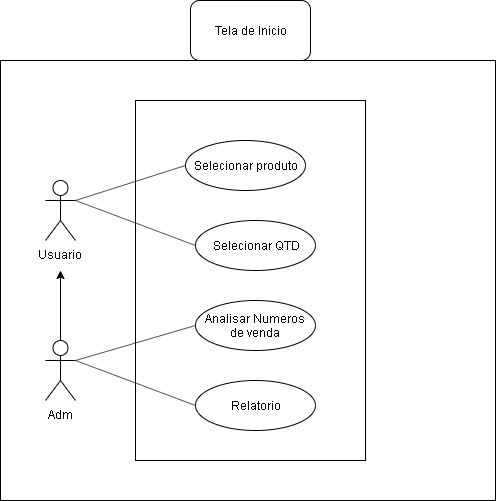

The diagram above was exported from draw.io. Its source (the exported page's mxGraphModel, read from the mxfile embedded in the PNG):
<mxGraphModel dx="1102" dy="592" grid="1" gridSize="10" guides="1" tooltips="1" connect="1" arrows="1" fold="1" page="1" pageScale="1" pageWidth="827" pageHeight="1169" math="0" shadow="0">
  <root>
    <mxCell id="0" />
    <mxCell id="1" parent="0" />
    <mxCell id="6IvGM9RUQHAoJ8v4vl-l-1" value="Usuario&lt;br&gt;" style="shape=umlActor;verticalLabelPosition=bottom;labelBackgroundColor=#ffffff;verticalAlign=top;html=1;outlineConnect=0;" vertex="1" parent="1">
      <mxGeometry x="120" y="200" width="30" height="60" as="geometry" />
    </mxCell>
    <mxCell id="6IvGM9RUQHAoJ8v4vl-l-4" style="edgeStyle=orthogonalEdgeStyle;rounded=0;orthogonalLoop=1;jettySize=auto;html=1;" edge="1" parent="1" source="6IvGM9RUQHAoJ8v4vl-l-2">
      <mxGeometry relative="1" as="geometry">
        <mxPoint x="135" y="290" as="targetPoint" />
      </mxGeometry>
    </mxCell>
    <mxCell id="6IvGM9RUQHAoJ8v4vl-l-2" value="Adm" style="shape=umlActor;verticalLabelPosition=bottom;labelBackgroundColor=#ffffff;verticalAlign=top;html=1;outlineConnect=0;" vertex="1" parent="1">
      <mxGeometry x="120" y="360" width="30" height="60" as="geometry" />
    </mxCell>
    <mxCell id="6IvGM9RUQHAoJ8v4vl-l-5" value="Selecionar produto" style="ellipse;whiteSpace=wrap;html=1;" vertex="1" parent="1">
      <mxGeometry x="260" y="160" width="120" height="50" as="geometry" />
    </mxCell>
    <mxCell id="6IvGM9RUQHAoJ8v4vl-l-6" value="Selecionar QTD" style="ellipse;whiteSpace=wrap;html=1;" vertex="1" parent="1">
      <mxGeometry x="270" y="240" width="120" height="50" as="geometry" />
    </mxCell>
    <mxCell id="6IvGM9RUQHAoJ8v4vl-l-7" value="Analisar Numeros de venda" style="ellipse;whiteSpace=wrap;html=1;" vertex="1" parent="1">
      <mxGeometry x="270" y="320" width="120" height="50" as="geometry" />
    </mxCell>
    <mxCell id="6IvGM9RUQHAoJ8v4vl-l-8" value="Relatorio" style="ellipse;whiteSpace=wrap;html=1;" vertex="1" parent="1">
      <mxGeometry x="270" y="400" width="120" height="50" as="geometry" />
    </mxCell>
    <mxCell id="6IvGM9RUQHAoJ8v4vl-l-9" value="" style="endArrow=none;html=1;entryX=1;entryY=0.3333333333333333;entryDx=0;entryDy=0;entryPerimeter=0;exitX=0;exitY=0.5;exitDx=0;exitDy=0;" edge="1" parent="1" source="6IvGM9RUQHAoJ8v4vl-l-5" target="6IvGM9RUQHAoJ8v4vl-l-1">
      <mxGeometry width="50" height="50" relative="1" as="geometry">
        <mxPoint x="110" y="560" as="sourcePoint" />
        <mxPoint x="160" y="510" as="targetPoint" />
      </mxGeometry>
    </mxCell>
    <mxCell id="6IvGM9RUQHAoJ8v4vl-l-10" value="" style="endArrow=none;html=1;exitX=0;exitY=0.5;exitDx=0;exitDy=0;" edge="1" parent="1" source="6IvGM9RUQHAoJ8v4vl-l-6">
      <mxGeometry width="50" height="50" relative="1" as="geometry">
        <mxPoint x="270" y="195" as="sourcePoint" />
        <mxPoint x="150" y="220" as="targetPoint" />
      </mxGeometry>
    </mxCell>
    <mxCell id="6IvGM9RUQHAoJ8v4vl-l-11" value="" style="endArrow=none;html=1;exitX=0;exitY=0.5;exitDx=0;exitDy=0;entryX=1;entryY=0.3333333333333333;entryDx=0;entryDy=0;entryPerimeter=0;" edge="1" parent="1" source="6IvGM9RUQHAoJ8v4vl-l-7" target="6IvGM9RUQHAoJ8v4vl-l-2">
      <mxGeometry width="50" height="50" relative="1" as="geometry">
        <mxPoint x="280" y="275" as="sourcePoint" />
        <mxPoint x="160" y="230" as="targetPoint" />
      </mxGeometry>
    </mxCell>
    <mxCell id="6IvGM9RUQHAoJ8v4vl-l-12" value="" style="endArrow=none;html=1;exitX=0;exitY=0.5;exitDx=0;exitDy=0;entryX=1;entryY=0.3333333333333333;entryDx=0;entryDy=0;entryPerimeter=0;" edge="1" parent="1" source="6IvGM9RUQHAoJ8v4vl-l-8" target="6IvGM9RUQHAoJ8v4vl-l-2">
      <mxGeometry width="50" height="50" relative="1" as="geometry">
        <mxPoint x="280" y="355" as="sourcePoint" />
        <mxPoint x="160" y="390" as="targetPoint" />
      </mxGeometry>
    </mxCell>
    <mxCell id="6IvGM9RUQHAoJ8v4vl-l-13" value="" style="rounded=0;whiteSpace=wrap;html=1;fillColor=none;" vertex="1" parent="1">
      <mxGeometry x="210" y="120" width="230" height="360" as="geometry" />
    </mxCell>
    <mxCell id="6IvGM9RUQHAoJ8v4vl-l-14" value="" style="rounded=0;whiteSpace=wrap;html=1;fillColor=none;" vertex="1" parent="1">
      <mxGeometry x="75" y="80" width="495" height="440" as="geometry" />
    </mxCell>
    <mxCell id="6IvGM9RUQHAoJ8v4vl-l-16" value="Tela de Inicio" style="rounded=1;whiteSpace=wrap;html=1;" vertex="1" parent="1">
      <mxGeometry x="265" y="20" width="120" height="60" as="geometry" />
    </mxCell>
  </root>
</mxGraphModel>